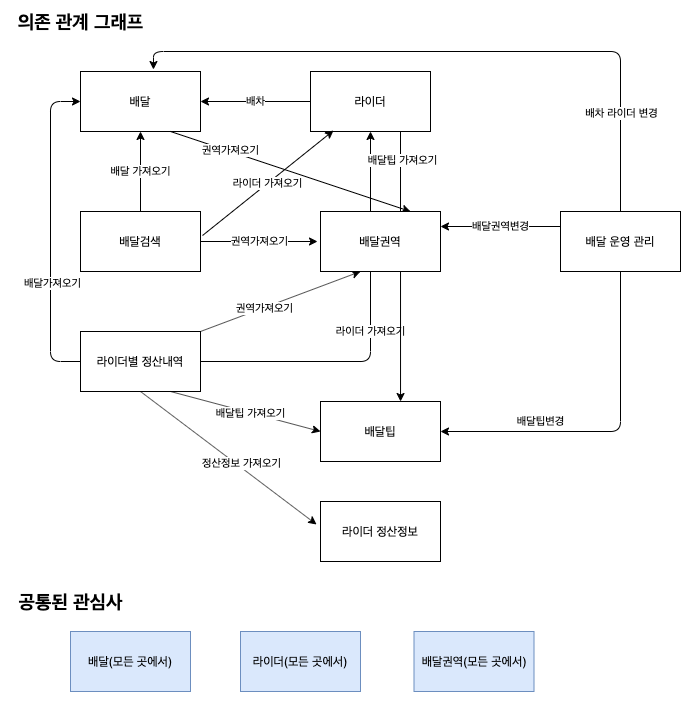

The diagram above was exported from draw.io. Its source (the exported page's mxGraphModel, read from the mxfile embedded in the PNG):
<mxGraphModel dx="852" dy="553" grid="1" gridSize="10" guides="1" tooltips="1" connect="1" arrows="1" fold="1" page="1" pageScale="1" pageWidth="827" pageHeight="1169" background="none" math="0" shadow="0">
  <root>
    <mxCell id="WIyWlLk6GJQsqaUBKTNV-0" />
    <mxCell id="WIyWlLk6GJQsqaUBKTNV-1" parent="WIyWlLk6GJQsqaUBKTNV-0" />
    <mxCell id="q1toZAA9wrHdc3CUsQp6-0" value="배달" style="rounded=0;whiteSpace=wrap;html=1;" vertex="1" parent="WIyWlLk6GJQsqaUBKTNV-1">
      <mxGeometry x="80" y="100" width="120" height="60" as="geometry" />
    </mxCell>
    <mxCell id="q1toZAA9wrHdc3CUsQp6-1" value="라이더" style="rounded=0;whiteSpace=wrap;html=1;" vertex="1" parent="WIyWlLk6GJQsqaUBKTNV-1">
      <mxGeometry x="310" y="100" width="120" height="60" as="geometry" />
    </mxCell>
    <mxCell id="q1toZAA9wrHdc3CUsQp6-2" value="배달팁" style="rounded=0;whiteSpace=wrap;html=1;" vertex="1" parent="WIyWlLk6GJQsqaUBKTNV-1">
      <mxGeometry x="320" y="430" width="120" height="60" as="geometry" />
    </mxCell>
    <mxCell id="q1toZAA9wrHdc3CUsQp6-4" value="라이더 정산정보" style="rounded=0;whiteSpace=wrap;html=1;" vertex="1" parent="WIyWlLk6GJQsqaUBKTNV-1">
      <mxGeometry x="320" y="530" width="120" height="60" as="geometry" />
    </mxCell>
    <mxCell id="q1toZAA9wrHdc3CUsQp6-5" value="배달검색" style="rounded=0;whiteSpace=wrap;html=1;" vertex="1" parent="WIyWlLk6GJQsqaUBKTNV-1">
      <mxGeometry x="80" y="240" width="120" height="60" as="geometry" />
    </mxCell>
    <mxCell id="q1toZAA9wrHdc3CUsQp6-6" value="라이더별 정산내역" style="rounded=0;whiteSpace=wrap;html=1;" vertex="1" parent="WIyWlLk6GJQsqaUBKTNV-1">
      <mxGeometry x="80" y="360" width="120" height="60" as="geometry" />
    </mxCell>
    <mxCell id="q1toZAA9wrHdc3CUsQp6-8" value="배차" style="endArrow=classic;html=1;exitX=0;exitY=0.5;exitDx=0;exitDy=0;entryX=1;entryY=0.5;entryDx=0;entryDy=0;" edge="1" parent="WIyWlLk6GJQsqaUBKTNV-1" source="q1toZAA9wrHdc3CUsQp6-1" target="q1toZAA9wrHdc3CUsQp6-0">
      <mxGeometry width="50" height="50" relative="1" as="geometry">
        <mxPoint x="180" y="260" as="sourcePoint" />
        <mxPoint x="230" y="210" as="targetPoint" />
      </mxGeometry>
    </mxCell>
    <mxCell id="q1toZAA9wrHdc3CUsQp6-9" value="배달 가져오기" style="endArrow=classic;html=1;exitX=0.5;exitY=0;exitDx=0;exitDy=0;entryX=0.5;entryY=1;entryDx=0;entryDy=0;" edge="1" parent="WIyWlLk6GJQsqaUBKTNV-1" source="q1toZAA9wrHdc3CUsQp6-5" target="q1toZAA9wrHdc3CUsQp6-0">
      <mxGeometry width="50" height="50" relative="1" as="geometry">
        <mxPoint x="170" y="410" as="sourcePoint" />
        <mxPoint x="130" y="180" as="targetPoint" />
      </mxGeometry>
    </mxCell>
    <mxCell id="q1toZAA9wrHdc3CUsQp6-10" value="라이더 가져오기" style="endArrow=classic;html=1;exitX=1.017;exitY=0.4;exitDx=0;exitDy=0;exitPerimeter=0;entryX=0.192;entryY=0.983;entryDx=0;entryDy=0;entryPerimeter=0;" edge="1" parent="WIyWlLk6GJQsqaUBKTNV-1" source="q1toZAA9wrHdc3CUsQp6-5" target="q1toZAA9wrHdc3CUsQp6-1">
      <mxGeometry width="50" height="50" relative="1" as="geometry">
        <mxPoint x="270" y="260" as="sourcePoint" />
        <mxPoint x="320" y="210" as="targetPoint" />
      </mxGeometry>
    </mxCell>
    <mxCell id="q1toZAA9wrHdc3CUsQp6-11" value="권역가져오기" style="endArrow=classic;html=1;exitX=1;exitY=0.5;exitDx=0;exitDy=0;" edge="1" parent="WIyWlLk6GJQsqaUBKTNV-1" source="q1toZAA9wrHdc3CUsQp6-5">
      <mxGeometry width="50" height="50" relative="1" as="geometry">
        <mxPoint x="260" y="390" as="sourcePoint" />
        <mxPoint x="317" y="270" as="targetPoint" />
      </mxGeometry>
    </mxCell>
    <mxCell id="q1toZAA9wrHdc3CUsQp6-12" value="라이더 가져오기" style="endArrow=classic;html=1;exitX=1;exitY=0.5;exitDx=0;exitDy=0;entryX=0.5;entryY=1;entryDx=0;entryDy=0;" edge="1" parent="WIyWlLk6GJQsqaUBKTNV-1" source="q1toZAA9wrHdc3CUsQp6-6" target="q1toZAA9wrHdc3CUsQp6-1">
      <mxGeometry width="50" height="50" relative="1" as="geometry">
        <mxPoint x="300" y="400" as="sourcePoint" />
        <mxPoint x="350" y="350" as="targetPoint" />
        <Array as="points">
          <mxPoint x="370" y="390" />
        </Array>
      </mxGeometry>
    </mxCell>
    <mxCell id="q1toZAA9wrHdc3CUsQp6-13" value="" style="endArrow=classic;html=1;entryX=0;entryY=0.5;entryDx=0;entryDy=0;exitX=0;exitY=0.5;exitDx=0;exitDy=0;" edge="1" parent="WIyWlLk6GJQsqaUBKTNV-1" source="q1toZAA9wrHdc3CUsQp6-6" target="q1toZAA9wrHdc3CUsQp6-0">
      <mxGeometry width="50" height="50" relative="1" as="geometry">
        <mxPoint x="50" y="350" as="sourcePoint" />
        <mxPoint x="100" y="300" as="targetPoint" />
        <Array as="points">
          <mxPoint x="50" y="390" />
          <mxPoint x="50" y="130" />
        </Array>
      </mxGeometry>
    </mxCell>
    <mxCell id="q1toZAA9wrHdc3CUsQp6-14" value="배달가져오기" style="edgeLabel;html=1;align=center;verticalAlign=middle;resizable=0;points=[];" vertex="1" connectable="0" parent="q1toZAA9wrHdc3CUsQp6-13">
      <mxGeometry x="-0.325" y="-2" relative="1" as="geometry">
        <mxPoint as="offset" />
      </mxGeometry>
    </mxCell>
    <mxCell id="q1toZAA9wrHdc3CUsQp6-15" value="" style="endArrow=classic;html=1;exitX=0.75;exitY=1;exitDx=0;exitDy=0;entryX=0;entryY=0.5;entryDx=0;entryDy=0;" edge="1" parent="WIyWlLk6GJQsqaUBKTNV-1" source="q1toZAA9wrHdc3CUsQp6-6" target="q1toZAA9wrHdc3CUsQp6-2">
      <mxGeometry width="50" height="50" relative="1" as="geometry">
        <mxPoint x="180" y="550" as="sourcePoint" />
        <mxPoint x="230" y="500" as="targetPoint" />
      </mxGeometry>
    </mxCell>
    <mxCell id="q1toZAA9wrHdc3CUsQp6-18" value="배달팁 가져오기" style="edgeLabel;html=1;align=center;verticalAlign=middle;resizable=0;points=[];" vertex="1" connectable="0" parent="q1toZAA9wrHdc3CUsQp6-15">
      <mxGeometry x="0.0531" relative="1" as="geometry">
        <mxPoint as="offset" />
      </mxGeometry>
    </mxCell>
    <mxCell id="q1toZAA9wrHdc3CUsQp6-17" value="" style="endArrow=classic;html=1;exitX=0.5;exitY=1;exitDx=0;exitDy=0;entryX=-0.033;entryY=0.383;entryDx=0;entryDy=0;entryPerimeter=0;" edge="1" parent="WIyWlLk6GJQsqaUBKTNV-1" source="q1toZAA9wrHdc3CUsQp6-6" target="q1toZAA9wrHdc3CUsQp6-4">
      <mxGeometry width="50" height="50" relative="1" as="geometry">
        <mxPoint x="70" y="530" as="sourcePoint" />
        <mxPoint x="120" y="480" as="targetPoint" />
      </mxGeometry>
    </mxCell>
    <mxCell id="q1toZAA9wrHdc3CUsQp6-19" value="정산정보 가져오기" style="edgeLabel;html=1;align=center;verticalAlign=middle;resizable=0;points=[];" vertex="1" connectable="0" parent="q1toZAA9wrHdc3CUsQp6-17">
      <mxGeometry x="0.1185" y="4" relative="1" as="geometry">
        <mxPoint as="offset" />
      </mxGeometry>
    </mxCell>
    <mxCell id="q1toZAA9wrHdc3CUsQp6-20" value="" style="endArrow=classic;html=1;exitX=1;exitY=0;exitDx=0;exitDy=0;" edge="1" parent="WIyWlLk6GJQsqaUBKTNV-1" source="q1toZAA9wrHdc3CUsQp6-6">
      <mxGeometry width="50" height="50" relative="1" as="geometry">
        <mxPoint x="310" y="350" as="sourcePoint" />
        <mxPoint x="360" y="300" as="targetPoint" />
      </mxGeometry>
    </mxCell>
    <mxCell id="q1toZAA9wrHdc3CUsQp6-21" value="권역가져오기" style="edgeLabel;html=1;align=center;verticalAlign=middle;resizable=0;points=[];" vertex="1" connectable="0" parent="q1toZAA9wrHdc3CUsQp6-20">
      <mxGeometry x="-0.211" relative="1" as="geometry">
        <mxPoint as="offset" />
      </mxGeometry>
    </mxCell>
    <mxCell id="q1toZAA9wrHdc3CUsQp6-26" value="" style="endArrow=classic;html=1;exitX=0.75;exitY=1;exitDx=0;exitDy=0;entryX=0.75;entryY=0;entryDx=0;entryDy=0;" edge="1" parent="WIyWlLk6GJQsqaUBKTNV-1" source="q1toZAA9wrHdc3CUsQp6-0" target="q1toZAA9wrHdc3CUsQp6-3">
      <mxGeometry width="50" height="50" relative="1" as="geometry">
        <mxPoint x="630" y="330" as="sourcePoint" />
        <mxPoint x="680" y="280" as="targetPoint" />
      </mxGeometry>
    </mxCell>
    <mxCell id="q1toZAA9wrHdc3CUsQp6-27" value="권역가져오기" style="edgeLabel;html=1;align=center;verticalAlign=middle;resizable=0;points=[];" vertex="1" connectable="0" parent="q1toZAA9wrHdc3CUsQp6-26">
      <mxGeometry x="-0.51" y="1" relative="1" as="geometry">
        <mxPoint as="offset" />
      </mxGeometry>
    </mxCell>
    <mxCell id="q1toZAA9wrHdc3CUsQp6-28" value="배달(모든 곳에서)" style="rounded=0;whiteSpace=wrap;html=1;fillColor=#dae8fc;strokeColor=#6c8ebf;" vertex="1" parent="WIyWlLk6GJQsqaUBKTNV-1">
      <mxGeometry x="70" y="660" width="120" height="60" as="geometry" />
    </mxCell>
    <mxCell id="q1toZAA9wrHdc3CUsQp6-29" value="라이더(모든 곳에서)" style="rounded=0;whiteSpace=wrap;html=1;fillColor=#dae8fc;strokeColor=#6c8ebf;" vertex="1" parent="WIyWlLk6GJQsqaUBKTNV-1">
      <mxGeometry x="240" y="660" width="120" height="60" as="geometry" />
    </mxCell>
    <mxCell id="q1toZAA9wrHdc3CUsQp6-30" value="&lt;font style=&quot;font-size: 19px&quot;&gt;&lt;b&gt;공통된 관심사&lt;/b&gt;&lt;/font&gt;" style="text;html=1;align=center;verticalAlign=middle;resizable=0;points=[];autosize=1;" vertex="1" parent="WIyWlLk6GJQsqaUBKTNV-1">
      <mxGeometry x="10" y="620" width="120" height="20" as="geometry" />
    </mxCell>
    <mxCell id="q1toZAA9wrHdc3CUsQp6-31" value="&lt;font style=&quot;font-size: 19px&quot;&gt;&lt;b&gt;의존 관계 그래프&lt;/b&gt;&lt;/font&gt;" style="text;html=1;align=center;verticalAlign=middle;resizable=0;points=[];autosize=1;" vertex="1" parent="WIyWlLk6GJQsqaUBKTNV-1">
      <mxGeometry x="10" y="40" width="140" height="20" as="geometry" />
    </mxCell>
    <mxCell id="q1toZAA9wrHdc3CUsQp6-32" value="배달권역(모든 곳에서)" style="rounded=0;whiteSpace=wrap;html=1;fillColor=#dae8fc;strokeColor=#6c8ebf;" vertex="1" parent="WIyWlLk6GJQsqaUBKTNV-1">
      <mxGeometry x="413.5" y="660" width="120" height="60" as="geometry" />
    </mxCell>
    <mxCell id="q1toZAA9wrHdc3CUsQp6-33" value="배달 운영 관리" style="rounded=0;whiteSpace=wrap;html=1;" vertex="1" parent="WIyWlLk6GJQsqaUBKTNV-1">
      <mxGeometry x="560" y="240" width="120" height="60" as="geometry" />
    </mxCell>
    <mxCell id="q1toZAA9wrHdc3CUsQp6-34" value="" style="endArrow=classic;html=1;entryX=1;entryY=0.5;entryDx=0;entryDy=0;exitX=0.5;exitY=1;exitDx=0;exitDy=0;" edge="1" parent="WIyWlLk6GJQsqaUBKTNV-1" source="q1toZAA9wrHdc3CUsQp6-33" target="q1toZAA9wrHdc3CUsQp6-2">
      <mxGeometry width="50" height="50" relative="1" as="geometry">
        <mxPoint x="490" y="570" as="sourcePoint" />
        <mxPoint x="540" y="520" as="targetPoint" />
        <Array as="points">
          <mxPoint x="620" y="460" />
        </Array>
      </mxGeometry>
    </mxCell>
    <mxCell id="q1toZAA9wrHdc3CUsQp6-37" value="배달팁변경" style="edgeLabel;html=1;align=center;verticalAlign=middle;resizable=0;points=[];" vertex="1" connectable="0" parent="q1toZAA9wrHdc3CUsQp6-34">
      <mxGeometry x="0.0374" y="-1" relative="1" as="geometry">
        <mxPoint x="-64" y="-9" as="offset" />
      </mxGeometry>
    </mxCell>
    <mxCell id="q1toZAA9wrHdc3CUsQp6-35" value="" style="endArrow=classic;html=1;exitX=0.75;exitY=1;exitDx=0;exitDy=0;entryX=0.667;entryY=0;entryDx=0;entryDy=0;entryPerimeter=0;" edge="1" parent="WIyWlLk6GJQsqaUBKTNV-1" source="q1toZAA9wrHdc3CUsQp6-1" target="q1toZAA9wrHdc3CUsQp6-2">
      <mxGeometry width="50" height="50" relative="1" as="geometry">
        <mxPoint x="530" y="250" as="sourcePoint" />
        <mxPoint x="580" y="200" as="targetPoint" />
      </mxGeometry>
    </mxCell>
    <mxCell id="q1toZAA9wrHdc3CUsQp6-36" value="배달팁 가져오기" style="edgeLabel;html=1;align=center;verticalAlign=middle;resizable=0;points=[];" vertex="1" connectable="0" parent="q1toZAA9wrHdc3CUsQp6-35">
      <mxGeometry x="-0.7852" y="2" relative="1" as="geometry">
        <mxPoint as="offset" />
      </mxGeometry>
    </mxCell>
    <mxCell id="q1toZAA9wrHdc3CUsQp6-3" value="배달권역" style="rounded=0;whiteSpace=wrap;html=1;" vertex="1" parent="WIyWlLk6GJQsqaUBKTNV-1">
      <mxGeometry x="320" y="240" width="120" height="60" as="geometry" />
    </mxCell>
    <mxCell id="q1toZAA9wrHdc3CUsQp6-38" value="배달권역변경" style="endArrow=classic;html=1;exitX=0;exitY=0.25;exitDx=0;exitDy=0;entryX=1;entryY=0.25;entryDx=0;entryDy=0;" edge="1" parent="WIyWlLk6GJQsqaUBKTNV-1" source="q1toZAA9wrHdc3CUsQp6-33" target="q1toZAA9wrHdc3CUsQp6-3">
      <mxGeometry width="50" height="50" relative="1" as="geometry">
        <mxPoint x="580" y="500" as="sourcePoint" />
        <mxPoint x="630" y="450" as="targetPoint" />
      </mxGeometry>
    </mxCell>
    <mxCell id="q1toZAA9wrHdc3CUsQp6-39" value="" style="endArrow=classic;html=1;exitX=0.5;exitY=0;exitDx=0;exitDy=0;entryX=0.608;entryY=-0.033;entryDx=0;entryDy=0;entryPerimeter=0;" edge="1" parent="WIyWlLk6GJQsqaUBKTNV-1" source="q1toZAA9wrHdc3CUsQp6-33" target="q1toZAA9wrHdc3CUsQp6-0">
      <mxGeometry width="50" height="50" relative="1" as="geometry">
        <mxPoint x="590" y="220" as="sourcePoint" />
        <mxPoint x="640" y="170" as="targetPoint" />
        <Array as="points">
          <mxPoint x="620" y="80" />
          <mxPoint x="153" y="80" />
        </Array>
      </mxGeometry>
    </mxCell>
    <mxCell id="q1toZAA9wrHdc3CUsQp6-40" value="배차 라이더 변경" style="edgeLabel;html=1;align=center;verticalAlign=middle;resizable=0;points=[];" vertex="1" connectable="0" parent="q1toZAA9wrHdc3CUsQp6-39">
      <mxGeometry x="-0.6961" y="-1" relative="1" as="geometry">
        <mxPoint as="offset" />
      </mxGeometry>
    </mxCell>
  </root>
</mxGraphModel>